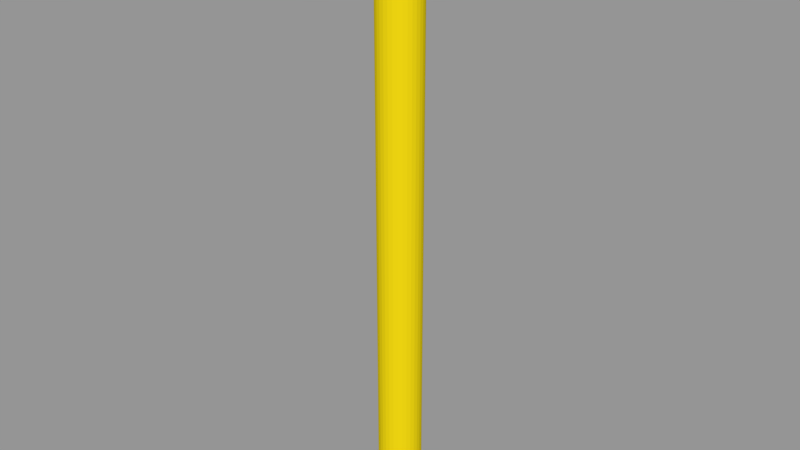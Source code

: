 # Source: pencil.blend  (saved by Blender 2.79.0; exported with 4.5.12 LTS)
import bpy
from mathutils import Matrix  # noqa: F401  (used for matrix-valued properties, if any)

bpy.ops.wm.read_factory_settings(use_empty=True)
scene = bpy.context.scene
scene.name = 'Scene'

# ---- collections
col_collection_1 = bpy.data.collections.new('Collection 1'); scene.collection.children.link(col_collection_1)

# ---- materials (node trees are filled in below, after node groups)
mat_material_001 = bpy.data.materials.new('Material.001')
mat_material_001.alpha_threshold = 0.0
mat_material_001.use_transparent_shadow = False
mat_material_001.diffuse_color = (0.8, 0.62, 0.00494, 1.0)
mat_material_001.specular_color = (0.5149, 0.3726, 1.0)
mat_material_001.roughness = 0.5
mat_material_002 = bpy.data.materials.new('Material.002')
mat_material_002.alpha_threshold = 0.0
mat_material_002.use_transparent_shadow = False
mat_material_002.diffuse_color = (0.05222, 0.0474, 0.05007, 1.0)
mat_material_002.specular_color = (0.0, 0.0, 0.0)
mat_material_002.roughness = 0.5

# ---- material node trees

# ---- meshes
me_cylinder = bpy.data.meshes.new('Cylinder')
me_cylinder.from_pydata([(-7.105e-15, 1.0, -0.1221), (-7.105e-15, 1.0, 5.05), (0.1951, 0.9808, -0.1221), (0.1951, 0.9808, 5.05), (0.3827, 0.9239, -0.1221), (0.3827, 0.9239, 5.05), (0.5556, 0.8315, -0.1221), (0.5556, 0.8315, 5.05), (0.7071, 0.7071, -0.1221), (0.7071, 0.7071, 5.05), (0.8315, 0.5556, -0.1221), (0.8315, 0.5556, 5.05), (0.9239, 0.3827, -0.1221), (0.9239, 0.3827, 5.05), (0.9808, 0.1951, -0.1221), (0.9808, 0.1951, 5.05), (1.0, 7.55e-08, -0.1221), (1.0, 7.55e-08, 5.05), (0.9808, -0.1951, -0.1221), (0.9808, -0.1951, 5.05), (0.9239, -0.3827, -0.1221), (0.9239, -0.3827, 5.05), (0.8315, -0.5556, -0.1221), (0.8315, -0.5556, 5.05), (0.7071, -0.7071, -0.1221), (0.7071, -0.7071, 5.05), (0.5556, -0.8315, -0.1221), (0.5556, -0.8315, 5.05), (0.3827, -0.9239, -0.1221), (0.3827, -0.9239, 5.05), (0.1951, -0.9808, -0.1221), (0.1951, -0.9808, 5.05), (-3.258e-07, -1.0, -0.1221), (-3.258e-07, -1.0, 5.05), (-0.1951, -0.9808, -0.1221), (-0.1951, -0.9808, 5.05), (-0.3827, -0.9239, -0.1221), (-0.3827, -0.9239, 5.05), (-0.5556, -0.8315, -0.1221), (-0.5556, -0.8315, 5.05), (-0.7071, -0.7071, -0.1221), (-0.7071, -0.7071, 5.05), (-0.8315, -0.5556, -0.1221), (-0.8315, -0.5556, 5.05), (-0.9239, -0.3827, -0.1221), (-0.9239, -0.3827, 5.05), (-0.9808, -0.1951, -0.1221), (-0.9808, -0.1951, 5.05), (-1.0, 9.656e-07, -0.1221), (-1.0, 9.656e-07, 5.05), (-0.9808, 0.1951, -0.1221), (-0.9808, 0.1951, 5.05), (-0.9239, 0.3827, -0.1221), (-0.9239, 0.3827, 5.05), (-0.8315, 0.5556, -0.1221), (-0.8315, 0.5556, 5.05), (-0.7071, 0.7071, -0.1221), (-0.7071, 0.7071, 5.05), (-0.5556, 0.8315, -0.1221), (-0.5556, 0.8315, 5.05), (-0.3827, 0.9239, -0.1221), (-0.3827, 0.9239, 5.05), (-0.1951, 0.9808, -0.1221), (-0.1951, 0.9808, 5.05), (-0.02861, -0.01619, 5.449), (-0.02967, -0.01609, 5.449), (-0.02759, -0.0165, 5.449), (-0.02665, -0.01701, 5.449), (-0.02583, -0.01768, 5.449), (-0.02515, -0.01851, 5.449), (-0.02465, -0.01945, 5.449), (-0.02434, -0.02047, 5.449), (-0.02424, -0.02153, 5.449), (-0.02434, -0.02259, 5.449), (-0.02465, -0.02361, 5.449), (-0.02515, -0.02455, 5.449), (-0.02583, -0.02537, 5.449), (-0.02665, -0.02605, 5.449), (-0.02759, -0.02655, 5.449), (-0.02861, -0.02686, 5.449), (-0.02967, -0.02697, 5.449), (-0.03073, -0.02686, 5.449), (-0.03175, -0.02655, 5.449), (-0.03269, -0.02605, 5.449), (-0.03352, -0.02537, 5.449), (-0.0342, -0.02455, 5.449), (-0.0347, -0.02361, 5.449), (-0.03501, -0.02259, 5.449), (-0.03511, -0.02153, 5.449), (-0.03501, -0.02047, 5.449), (-0.0347, -0.01945, 5.449), (-0.0342, -0.01851, 5.449), (-0.03352, -0.01768, 5.449), (-0.03269, -0.01701, 5.449), (-0.03175, -0.0165, 5.449), (-0.03073, -0.01619, 5.449)], [], [(0, 1, 3, 2), (2, 3, 5, 4), (4, 5, 7, 6), (6, 7, 9, 8), (8, 9, 11, 10), (10, 11, 13, 12), (12, 13, 15, 14), (14, 15, 17, 16), (16, 17, 19, 18), (18, 19, 21, 20), (20, 21, 23, 22), (22, 23, 25, 24), (24, 25, 27, 26), (26, 27, 29, 28), (28, 29, 31, 30), (30, 31, 33, 32), (32, 33, 35, 34), (34, 35, 37, 36), (36, 37, 39, 38), (38, 39, 41, 40), (40, 41, 43, 42), (42, 43, 45, 44), (44, 45, 47, 46), (46, 47, 49, 48), (48, 49, 51, 50), (50, 51, 53, 52), (52, 53, 55, 54), (54, 55, 57, 56), (56, 57, 59, 58), (58, 59, 61, 60), (25, 23, 75, 76), (60, 61, 63, 62), (62, 63, 1, 0), (0, 2, 4, 6, 8, 10, 12, 14, 16, 18, 20, 22, 24, 26, 28, 30, 32, 34, 36, 38, 40, 42, 44, 46, 48, 50, 52, 54, 56, 58, 60, 62), (64, 65, 95, 94, 93, 92, 91, 90, 89, 88, 87, 86, 85, 84, 83, 82, 81, 80, 79, 78, 77, 76, 75, 74, 73, 72, 71, 70, 69, 68, 67, 66), (43, 41, 84, 85), (61, 59, 93, 94), (17, 15, 71, 72), (35, 33, 80, 81), (53, 51, 89, 90), (9, 7, 67, 68), (27, 25, 76, 77), (45, 43, 85, 86), (63, 61, 94, 95), (19, 17, 72, 73), (37, 35, 81, 82), (55, 53, 90, 91), (11, 9, 68, 69), (29, 27, 77, 78), (47, 45, 86, 87), (3, 1, 65, 64), (1, 63, 95, 65), (21, 19, 73, 74), (39, 37, 82, 83), (57, 55, 91, 92), (13, 11, 69, 70), (31, 29, 78, 79), (49, 47, 87, 88), (5, 3, 64, 66), (23, 21, 74, 75), (41, 39, 83, 84), (59, 57, 92, 93), (15, 13, 70, 71), (33, 31, 79, 80), (51, 49, 88, 89), (7, 5, 66, 67)])
me_cylinder.polygons.foreach_set('material_index', [0, 0, 0, 0, 0, 0, 0, 0, 0, 0, 0, 0, 0, 0, 0, 0, 0, 0, 0, 0, 0, 0, 0, 0, 0, 0, 0, 0, 0, 0, 1, 0, 0, 1, 1, 1, 1, 1, 1, 1, 1, 1, 1, 1, 1, 1, 1, 1, 1, 1, 1, 1, 1, 1, 1, 1, 1, 1, 1, 1, 1, 1, 1, 1, 1, 1])
me_cylinder.materials.append(mat_material_001)
me_cylinder.materials.append(mat_material_002)
me_cylinder.use_remesh_preserve_volume = False
me_cylinder.use_remesh_preserve_attributes = False
me_cylinder.use_mirror_vertex_groups = False
me_cylinder.update()

# ---- objects
ob_cylinder = bpy.data.objects.new('Cylinder', me_cylinder)

# ---- transforms, parenting, visibility, modifiers, constraints
ob_cylinder.location = (0.0, 0.0, 0.1086)
ob_cylinder.scale = (0.09514, 0.09514, 0.4866)
ob_cylinder.lineart.crease_threshold = 0.0

# ---- collection membership
col_collection_1.objects.link(ob_cylinder)

# ---- scene / render settings (as saved in the file)
scene.frame_start = 1; scene.frame_end = 250; scene.frame_set(1)
scene.render.engine = 'BLENDER_EEVEE_NEXT'
scene.render.resolution_percentage = 50
scene.render.dither_intensity = 0.0
scene.cycles.use_denoising = False
scene.cycles.samples = 128
scene.cycles.sampling_pattern = 'TABULATED_SOBOL'
scene.cycles.use_adaptive_sampling = False
scene.cycles.use_light_tree = False
scene.cycles.blur_glossy = 0.0
scene.cycles.sample_clamp_indirect = 0.0
scene.view_settings.view_transform = 'Standard'
bpy.context.view_layer.update()

# ---- added for rendering (the .blend has no active camera and no usable light): camera, sun + grey world if the file has none
cam_auto = bpy.data.cameras.new('AutoCamera')
cam_auto.lens = 50.0
cam_auto.sensor_width = 36.0
cam_auto.clip_end = 1000.0
ob_auto_camera = bpy.data.objects.new('AutoCamera', cam_auto)
scene.collection.objects.link(ob_auto_camera)
ob_auto_camera.location = (2.52038, -3.02446, 3.42092)
ob_auto_camera.rotation_euler = (1.09748, -7.21219e-08, 0.694738)
scene.camera = ob_auto_camera
light_auto_sun = bpy.data.lights.new('AutoSun', 'SUN')
light_auto_sun.energy = 3.0
light_auto_sun.angle = 0.0523599
ob_auto_sun = bpy.data.objects.new('AutoSun', light_auto_sun)
scene.collection.objects.link(ob_auto_sun)
ob_auto_sun.rotation_euler = (0.872665, 0.174533, 0.523599)
if scene.world is None:
    world_auto = bpy.data.worlds.new('AutoWorld')
    world_auto.color = (0.3, 0.3, 0.3)
    scene.world = world_auto
bpy.context.view_layer.update()
